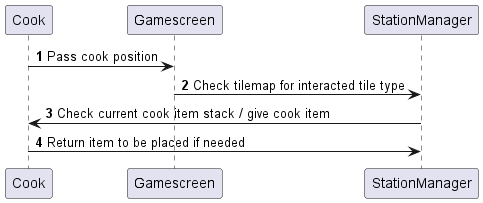

The diagram above was rendered by PlantUML. Its source (embedded in the PNG):
@startuml
'https://plantuml.com/sequence-diagram

autonumber

Cook -> Gamescreen : Pass cook position
Gamescreen-> StationManager : Check tilemap for interacted tile type
StationManager -> Cook : Check current cook item stack / give cook item
Cook -> StationManager : Return item to be placed if needed

@enduml